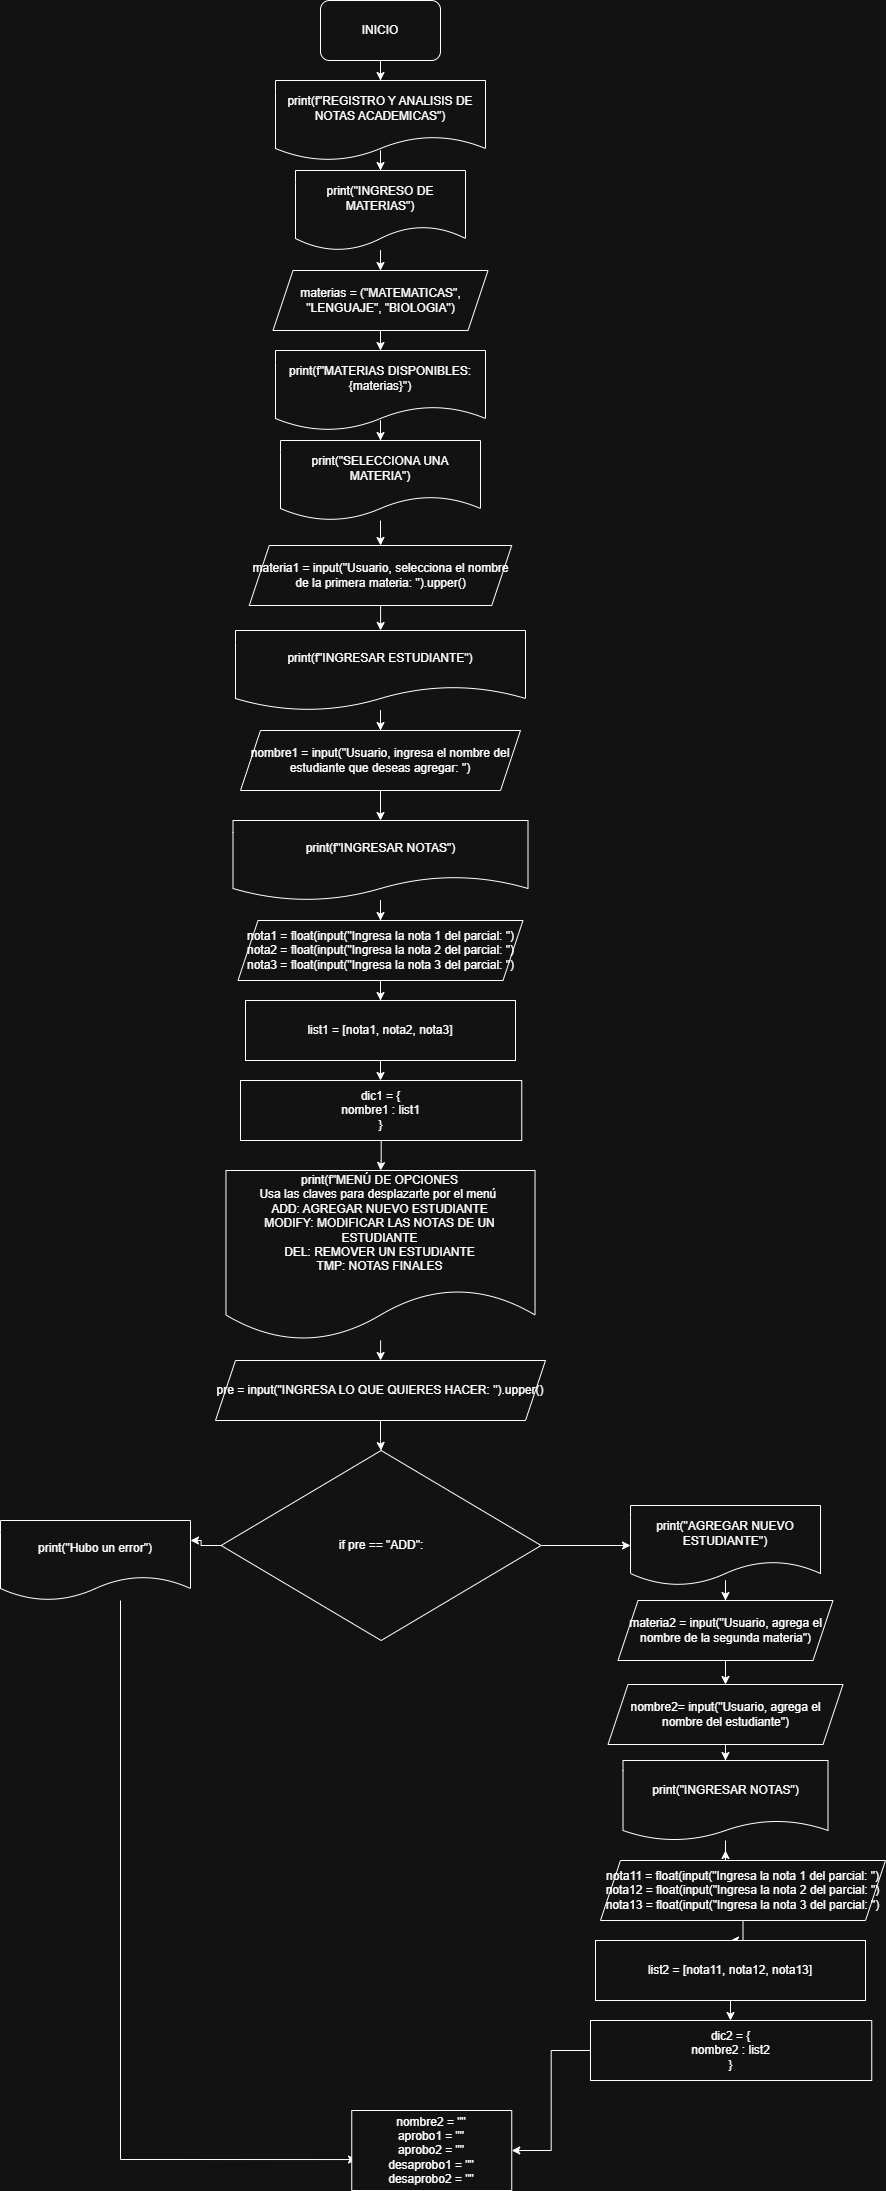

The diagram above was exported from draw.io. Its source (the exported page's mxGraphModel, read from the mxfile embedded in the PNG):
<mxGraphModel dx="872" dy="473" grid="1" gridSize="10" guides="1" tooltips="1" connect="1" arrows="1" fold="1" page="1" pageScale="1" pageWidth="827" pageHeight="1169" math="0" shadow="0">
  <root>
    <mxCell id="0" />
    <mxCell id="1" parent="0" />
    <mxCell id="aKG3SdA-DFo3RIpUKAIC-3" value="" style="edgeStyle=orthogonalEdgeStyle;rounded=0;orthogonalLoop=1;jettySize=auto;html=1;" edge="1" parent="1" source="aKG3SdA-DFo3RIpUKAIC-1" target="aKG3SdA-DFo3RIpUKAIC-2">
      <mxGeometry relative="1" as="geometry" />
    </mxCell>
    <mxCell id="aKG3SdA-DFo3RIpUKAIC-1" value="INICIO" style="rounded=1;whiteSpace=wrap;html=1;" vertex="1" parent="1">
      <mxGeometry x="340" y="10" width="120" height="60" as="geometry" />
    </mxCell>
    <mxCell id="aKG3SdA-DFo3RIpUKAIC-5" value="" style="edgeStyle=orthogonalEdgeStyle;rounded=0;orthogonalLoop=1;jettySize=auto;html=1;" edge="1" parent="1" source="aKG3SdA-DFo3RIpUKAIC-2" target="aKG3SdA-DFo3RIpUKAIC-4">
      <mxGeometry relative="1" as="geometry" />
    </mxCell>
    <mxCell id="aKG3SdA-DFo3RIpUKAIC-2" value="print(f&quot;REGISTRO Y ANALISIS DE NOTAS ACADEMICAS&quot;)" style="shape=document;whiteSpace=wrap;html=1;boundedLbl=1;rounded=1;" vertex="1" parent="1">
      <mxGeometry x="295" y="90" width="210" height="80" as="geometry" />
    </mxCell>
    <mxCell id="aKG3SdA-DFo3RIpUKAIC-8" style="edgeStyle=orthogonalEdgeStyle;rounded=0;orthogonalLoop=1;jettySize=auto;html=1;" edge="1" parent="1" source="aKG3SdA-DFo3RIpUKAIC-4" target="aKG3SdA-DFo3RIpUKAIC-7">
      <mxGeometry relative="1" as="geometry" />
    </mxCell>
    <mxCell id="aKG3SdA-DFo3RIpUKAIC-4" value="print(&quot;INGRESO DE MATERIAS&quot;)" style="shape=document;whiteSpace=wrap;html=1;boundedLbl=1;rounded=1;" vertex="1" parent="1">
      <mxGeometry x="315" y="180" width="170" height="80" as="geometry" />
    </mxCell>
    <mxCell id="aKG3SdA-DFo3RIpUKAIC-10" value="" style="edgeStyle=orthogonalEdgeStyle;rounded=0;orthogonalLoop=1;jettySize=auto;html=1;" edge="1" parent="1" source="aKG3SdA-DFo3RIpUKAIC-7" target="aKG3SdA-DFo3RIpUKAIC-9">
      <mxGeometry relative="1" as="geometry" />
    </mxCell>
    <mxCell id="aKG3SdA-DFo3RIpUKAIC-7" value="materias = (&quot;MATEMATICAS&quot;, &quot;LENGUAJE&quot;, &quot;BIOLOGIA&quot;)" style="shape=parallelogram;perimeter=parallelogramPerimeter;whiteSpace=wrap;html=1;fixedSize=1;" vertex="1" parent="1">
      <mxGeometry x="292.5" y="280" width="215" height="60" as="geometry" />
    </mxCell>
    <mxCell id="aKG3SdA-DFo3RIpUKAIC-12" value="" style="edgeStyle=orthogonalEdgeStyle;rounded=0;orthogonalLoop=1;jettySize=auto;html=1;" edge="1" parent="1" source="aKG3SdA-DFo3RIpUKAIC-9" target="aKG3SdA-DFo3RIpUKAIC-11">
      <mxGeometry relative="1" as="geometry" />
    </mxCell>
    <mxCell id="aKG3SdA-DFo3RIpUKAIC-9" value="print(f&quot;MATERIAS DISPONIBLES: {materias}&quot;)" style="shape=document;whiteSpace=wrap;html=1;boundedLbl=1;" vertex="1" parent="1">
      <mxGeometry x="295" y="360" width="210" height="80" as="geometry" />
    </mxCell>
    <mxCell id="aKG3SdA-DFo3RIpUKAIC-14" value="" style="edgeStyle=orthogonalEdgeStyle;rounded=0;orthogonalLoop=1;jettySize=auto;html=1;" edge="1" parent="1" source="aKG3SdA-DFo3RIpUKAIC-11" target="aKG3SdA-DFo3RIpUKAIC-13">
      <mxGeometry relative="1" as="geometry" />
    </mxCell>
    <mxCell id="aKG3SdA-DFo3RIpUKAIC-11" value="print(&quot;SELECCIONA UNA MATERIA&quot;)" style="shape=document;whiteSpace=wrap;html=1;boundedLbl=1;" vertex="1" parent="1">
      <mxGeometry x="300" y="450" width="200" height="80" as="geometry" />
    </mxCell>
    <mxCell id="aKG3SdA-DFo3RIpUKAIC-16" value="" style="edgeStyle=orthogonalEdgeStyle;rounded=0;orthogonalLoop=1;jettySize=auto;html=1;" edge="1" parent="1" source="aKG3SdA-DFo3RIpUKAIC-13" target="aKG3SdA-DFo3RIpUKAIC-15">
      <mxGeometry relative="1" as="geometry" />
    </mxCell>
    <mxCell id="aKG3SdA-DFo3RIpUKAIC-13" value="materia1 = input(&quot;Usuario, selecciona el nombre de la primera materia: &quot;).upper()" style="shape=parallelogram;perimeter=parallelogramPerimeter;whiteSpace=wrap;html=1;fixedSize=1;" vertex="1" parent="1">
      <mxGeometry x="268.75" y="555" width="262.5" height="60" as="geometry" />
    </mxCell>
    <mxCell id="aKG3SdA-DFo3RIpUKAIC-18" value="" style="edgeStyle=orthogonalEdgeStyle;rounded=0;orthogonalLoop=1;jettySize=auto;html=1;" edge="1" parent="1" source="aKG3SdA-DFo3RIpUKAIC-15" target="aKG3SdA-DFo3RIpUKAIC-17">
      <mxGeometry relative="1" as="geometry" />
    </mxCell>
    <mxCell id="aKG3SdA-DFo3RIpUKAIC-15" value="print(f&quot;INGRESAR ESTUDIANTE&quot;)" style="shape=document;whiteSpace=wrap;html=1;boundedLbl=1;" vertex="1" parent="1">
      <mxGeometry x="255" y="640" width="290" height="80" as="geometry" />
    </mxCell>
    <mxCell id="aKG3SdA-DFo3RIpUKAIC-20" value="" style="edgeStyle=orthogonalEdgeStyle;rounded=0;orthogonalLoop=1;jettySize=auto;html=1;" edge="1" parent="1" source="aKG3SdA-DFo3RIpUKAIC-17" target="aKG3SdA-DFo3RIpUKAIC-19">
      <mxGeometry relative="1" as="geometry" />
    </mxCell>
    <mxCell id="aKG3SdA-DFo3RIpUKAIC-17" value="nombre1 = input(&quot;Usuario, ingresa el nombre del estudiante que deseas agregar: &quot;)" style="shape=parallelogram;perimeter=parallelogramPerimeter;whiteSpace=wrap;html=1;fixedSize=1;" vertex="1" parent="1">
      <mxGeometry x="260" y="740" width="280" height="60" as="geometry" />
    </mxCell>
    <mxCell id="aKG3SdA-DFo3RIpUKAIC-22" value="" style="edgeStyle=orthogonalEdgeStyle;rounded=0;orthogonalLoop=1;jettySize=auto;html=1;" edge="1" parent="1" source="aKG3SdA-DFo3RIpUKAIC-19" target="aKG3SdA-DFo3RIpUKAIC-21">
      <mxGeometry relative="1" as="geometry" />
    </mxCell>
    <mxCell id="aKG3SdA-DFo3RIpUKAIC-19" value="print(f&quot;INGRESAR NOTAS&quot;)" style="shape=document;whiteSpace=wrap;html=1;boundedLbl=1;" vertex="1" parent="1">
      <mxGeometry x="252.5" y="830" width="295" height="80" as="geometry" />
    </mxCell>
    <mxCell id="aKG3SdA-DFo3RIpUKAIC-24" value="" style="edgeStyle=orthogonalEdgeStyle;rounded=0;orthogonalLoop=1;jettySize=auto;html=1;" edge="1" parent="1" source="aKG3SdA-DFo3RIpUKAIC-21" target="aKG3SdA-DFo3RIpUKAIC-23">
      <mxGeometry relative="1" as="geometry" />
    </mxCell>
    <mxCell id="aKG3SdA-DFo3RIpUKAIC-21" value="nota1 = float(input(&quot;Ingresa la nota 1 del parcial: &quot;)&lt;div&gt;nota2 = float(input(&quot;Ingresa la nota 2 del parcial: &quot;)&lt;/div&gt;&lt;div&gt;nota3 = float(input(&quot;Ingresa la nota 3 del parcial: &quot;)&lt;/div&gt;" style="shape=parallelogram;perimeter=parallelogramPerimeter;whiteSpace=wrap;html=1;fixedSize=1;" vertex="1" parent="1">
      <mxGeometry x="257.5" y="930" width="285" height="60" as="geometry" />
    </mxCell>
    <mxCell id="aKG3SdA-DFo3RIpUKAIC-26" value="" style="edgeStyle=orthogonalEdgeStyle;rounded=0;orthogonalLoop=1;jettySize=auto;html=1;" edge="1" parent="1" source="aKG3SdA-DFo3RIpUKAIC-23" target="aKG3SdA-DFo3RIpUKAIC-25">
      <mxGeometry relative="1" as="geometry" />
    </mxCell>
    <mxCell id="aKG3SdA-DFo3RIpUKAIC-23" value="list1 = [nota1, nota2, nota3]" style="whiteSpace=wrap;html=1;" vertex="1" parent="1">
      <mxGeometry x="265" y="1010" width="270" height="60" as="geometry" />
    </mxCell>
    <mxCell id="aKG3SdA-DFo3RIpUKAIC-28" value="" style="edgeStyle=orthogonalEdgeStyle;rounded=0;orthogonalLoop=1;jettySize=auto;html=1;" edge="1" parent="1" source="aKG3SdA-DFo3RIpUKAIC-25" target="aKG3SdA-DFo3RIpUKAIC-27">
      <mxGeometry relative="1" as="geometry" />
    </mxCell>
    <mxCell id="aKG3SdA-DFo3RIpUKAIC-25" value="dic1 = {&lt;div&gt;nombre1 : list1&lt;/div&gt;&lt;div&gt;}&lt;/div&gt;" style="whiteSpace=wrap;html=1;" vertex="1" parent="1">
      <mxGeometry x="260" y="1090" width="281.25" height="60" as="geometry" />
    </mxCell>
    <mxCell id="aKG3SdA-DFo3RIpUKAIC-30" value="" style="edgeStyle=orthogonalEdgeStyle;rounded=0;orthogonalLoop=1;jettySize=auto;html=1;" edge="1" parent="1" source="aKG3SdA-DFo3RIpUKAIC-27" target="aKG3SdA-DFo3RIpUKAIC-29">
      <mxGeometry relative="1" as="geometry" />
    </mxCell>
    <mxCell id="aKG3SdA-DFo3RIpUKAIC-27" value="print(f&quot;MENÚ DE OPCIONES&lt;div&gt;Usa las claves para desplazarte por el menú&amp;nbsp;&lt;/div&gt;&lt;div&gt;ADD: AGREGAR NUEVO ESTUDIANTE&lt;/div&gt;&lt;div&gt;MODIFY: MODIFICAR LAS NOTAS DE UN ESTUDIANTE&lt;/div&gt;&lt;div&gt;DEL: REMOVER UN ESTUDIANTE&lt;/div&gt;&lt;div&gt;TMP: NOTAS FINALES&lt;/div&gt;&lt;div&gt;&lt;br&gt;&lt;/div&gt;" style="shape=document;whiteSpace=wrap;html=1;boundedLbl=1;" vertex="1" parent="1">
      <mxGeometry x="245.46" y="1180" width="309.07" height="170" as="geometry" />
    </mxCell>
    <mxCell id="aKG3SdA-DFo3RIpUKAIC-32" value="" style="edgeStyle=orthogonalEdgeStyle;rounded=0;orthogonalLoop=1;jettySize=auto;html=1;" edge="1" parent="1" source="aKG3SdA-DFo3RIpUKAIC-29" target="aKG3SdA-DFo3RIpUKAIC-31">
      <mxGeometry relative="1" as="geometry" />
    </mxCell>
    <mxCell id="aKG3SdA-DFo3RIpUKAIC-29" value="pre = input(&quot;INGRESA LO QUE QUIERES HACER: &quot;).upper()" style="shape=parallelogram;perimeter=parallelogramPerimeter;whiteSpace=wrap;html=1;fixedSize=1;" vertex="1" parent="1">
      <mxGeometry x="234.99" y="1370" width="330.01" height="60" as="geometry" />
    </mxCell>
    <mxCell id="aKG3SdA-DFo3RIpUKAIC-34" value="" style="edgeStyle=orthogonalEdgeStyle;rounded=0;orthogonalLoop=1;jettySize=auto;html=1;" edge="1" parent="1" source="aKG3SdA-DFo3RIpUKAIC-31" target="aKG3SdA-DFo3RIpUKAIC-33">
      <mxGeometry relative="1" as="geometry" />
    </mxCell>
    <mxCell id="aKG3SdA-DFo3RIpUKAIC-51" style="edgeStyle=orthogonalEdgeStyle;rounded=0;orthogonalLoop=1;jettySize=auto;html=1;entryX=1;entryY=0.25;entryDx=0;entryDy=0;" edge="1" parent="1" source="aKG3SdA-DFo3RIpUKAIC-31" target="aKG3SdA-DFo3RIpUKAIC-50">
      <mxGeometry relative="1" as="geometry" />
    </mxCell>
    <mxCell id="aKG3SdA-DFo3RIpUKAIC-31" value="if pre == &quot;ADD&quot;:" style="rhombus;whiteSpace=wrap;html=1;" vertex="1" parent="1">
      <mxGeometry x="240.62" y="1460" width="320.01" height="190" as="geometry" />
    </mxCell>
    <mxCell id="aKG3SdA-DFo3RIpUKAIC-38" value="" style="edgeStyle=orthogonalEdgeStyle;rounded=0;orthogonalLoop=1;jettySize=auto;html=1;" edge="1" parent="1" source="aKG3SdA-DFo3RIpUKAIC-33" target="aKG3SdA-DFo3RIpUKAIC-37">
      <mxGeometry relative="1" as="geometry" />
    </mxCell>
    <mxCell id="aKG3SdA-DFo3RIpUKAIC-33" value="print(&quot;AGREGAR NUEVO ESTUDIANTE&quot;)" style="shape=document;whiteSpace=wrap;html=1;boundedLbl=1;" vertex="1" parent="1">
      <mxGeometry x="650.01" y="1515" width="190" height="80" as="geometry" />
    </mxCell>
    <mxCell id="aKG3SdA-DFo3RIpUKAIC-40" value="" style="edgeStyle=orthogonalEdgeStyle;rounded=0;orthogonalLoop=1;jettySize=auto;html=1;" edge="1" parent="1" source="aKG3SdA-DFo3RIpUKAIC-37" target="aKG3SdA-DFo3RIpUKAIC-39">
      <mxGeometry relative="1" as="geometry" />
    </mxCell>
    <mxCell id="aKG3SdA-DFo3RIpUKAIC-37" value="materia2 = input(&quot;Usuario, agrega el nombre de la segunda materia&quot;)" style="shape=parallelogram;perimeter=parallelogramPerimeter;whiteSpace=wrap;html=1;fixedSize=1;" vertex="1" parent="1">
      <mxGeometry x="637.51" y="1610" width="214.99" height="60" as="geometry" />
    </mxCell>
    <mxCell id="aKG3SdA-DFo3RIpUKAIC-42" value="" style="edgeStyle=orthogonalEdgeStyle;rounded=0;orthogonalLoop=1;jettySize=auto;html=1;" edge="1" parent="1" source="aKG3SdA-DFo3RIpUKAIC-39" target="aKG3SdA-DFo3RIpUKAIC-41">
      <mxGeometry relative="1" as="geometry" />
    </mxCell>
    <mxCell id="aKG3SdA-DFo3RIpUKAIC-39" value="nombre2= input(&quot;Usuario, agrega el nombre del estudiante&quot;)" style="shape=parallelogram;perimeter=parallelogramPerimeter;whiteSpace=wrap;html=1;fixedSize=1;" vertex="1" parent="1">
      <mxGeometry x="627.51" y="1694" width="235" height="60" as="geometry" />
    </mxCell>
    <mxCell id="aKG3SdA-DFo3RIpUKAIC-44" value="" style="edgeStyle=orthogonalEdgeStyle;rounded=0;orthogonalLoop=1;jettySize=auto;html=1;" edge="1" parent="1" source="aKG3SdA-DFo3RIpUKAIC-41">
      <mxGeometry relative="1" as="geometry">
        <mxPoint x="745" y="1860" as="targetPoint" />
      </mxGeometry>
    </mxCell>
    <mxCell id="aKG3SdA-DFo3RIpUKAIC-41" value="print(&quot;INGRESAR NOTAS&quot;)" style="shape=document;whiteSpace=wrap;html=1;boundedLbl=1;size=0.25;" vertex="1" parent="1">
      <mxGeometry x="642.51" y="1770" width="204.99" height="80" as="geometry" />
    </mxCell>
    <mxCell id="aKG3SdA-DFo3RIpUKAIC-49" style="edgeStyle=orthogonalEdgeStyle;rounded=0;orthogonalLoop=1;jettySize=auto;html=1;" edge="1" parent="1" source="aKG3SdA-DFo3RIpUKAIC-45" target="aKG3SdA-DFo3RIpUKAIC-47">
      <mxGeometry relative="1" as="geometry" />
    </mxCell>
    <mxCell id="aKG3SdA-DFo3RIpUKAIC-45" value="nota11 = float(input(&quot;Ingresa la nota 1 del parcial: &quot;)&lt;div&gt;nota12 = float(input(&quot;Ingresa la nota 2 del parcial: &quot;)&lt;/div&gt;&lt;div&gt;nota13 = float(input(&quot;Ingresa la nota 3 del parcial: &quot;)&lt;/div&gt;" style="shape=parallelogram;perimeter=parallelogramPerimeter;whiteSpace=wrap;html=1;fixedSize=1;" vertex="1" parent="1">
      <mxGeometry x="620" y="1870" width="285" height="60" as="geometry" />
    </mxCell>
    <mxCell id="aKG3SdA-DFo3RIpUKAIC-46" value="" style="edgeStyle=orthogonalEdgeStyle;rounded=0;orthogonalLoop=1;jettySize=auto;html=1;" edge="1" parent="1" source="aKG3SdA-DFo3RIpUKAIC-47" target="aKG3SdA-DFo3RIpUKAIC-48">
      <mxGeometry relative="1" as="geometry" />
    </mxCell>
    <mxCell id="aKG3SdA-DFo3RIpUKAIC-47" value="list2 = [nota11, nota12, nota13]" style="whiteSpace=wrap;html=1;" vertex="1" parent="1">
      <mxGeometry x="615" y="1950" width="270" height="60" as="geometry" />
    </mxCell>
    <mxCell id="aKG3SdA-DFo3RIpUKAIC-53" style="edgeStyle=orthogonalEdgeStyle;rounded=0;orthogonalLoop=1;jettySize=auto;html=1;entryX=1;entryY=0.5;entryDx=0;entryDy=0;" edge="1" parent="1" source="aKG3SdA-DFo3RIpUKAIC-48" target="aKG3SdA-DFo3RIpUKAIC-54">
      <mxGeometry relative="1" as="geometry">
        <mxPoint x="750.625" y="2170" as="targetPoint" />
      </mxGeometry>
    </mxCell>
    <mxCell id="aKG3SdA-DFo3RIpUKAIC-48" value="dic2 = {&lt;div&gt;nombre2 : list2&lt;/div&gt;&lt;div&gt;}&lt;/div&gt;" style="whiteSpace=wrap;html=1;" vertex="1" parent="1">
      <mxGeometry x="610" y="2030" width="281.25" height="60" as="geometry" />
    </mxCell>
    <mxCell id="aKG3SdA-DFo3RIpUKAIC-52" style="edgeStyle=orthogonalEdgeStyle;rounded=0;orthogonalLoop=1;jettySize=auto;html=1;entryX=0.03;entryY=0.613;entryDx=0;entryDy=0;entryPerimeter=0;" edge="1" parent="1" source="aKG3SdA-DFo3RIpUKAIC-50" target="aKG3SdA-DFo3RIpUKAIC-54">
      <mxGeometry relative="1" as="geometry">
        <mxPoint x="115" y="2160" as="targetPoint" />
        <Array as="points">
          <mxPoint x="140" y="2169" />
        </Array>
      </mxGeometry>
    </mxCell>
    <mxCell id="aKG3SdA-DFo3RIpUKAIC-50" value="print(&quot;Hubo un error&quot;)" style="shape=document;whiteSpace=wrap;html=1;boundedLbl=1;" vertex="1" parent="1">
      <mxGeometry x="20" y="1530" width="190" height="80" as="geometry" />
    </mxCell>
    <mxCell id="aKG3SdA-DFo3RIpUKAIC-54" value="nombre2 = &quot;&quot;&lt;div&gt;aprobo1 = &quot;&quot;&lt;br&gt;aprobo2 = &quot;&quot;&lt;br&gt;desaprobo1 = &quot;&quot;&lt;/div&gt;&lt;div&gt;desaprobo2 = &quot;&quot;&lt;/div&gt;" style="rounded=0;whiteSpace=wrap;html=1;" vertex="1" parent="1">
      <mxGeometry x="371.25" y="2120" width="160" height="80" as="geometry" />
    </mxCell>
  </root>
</mxGraphModel>